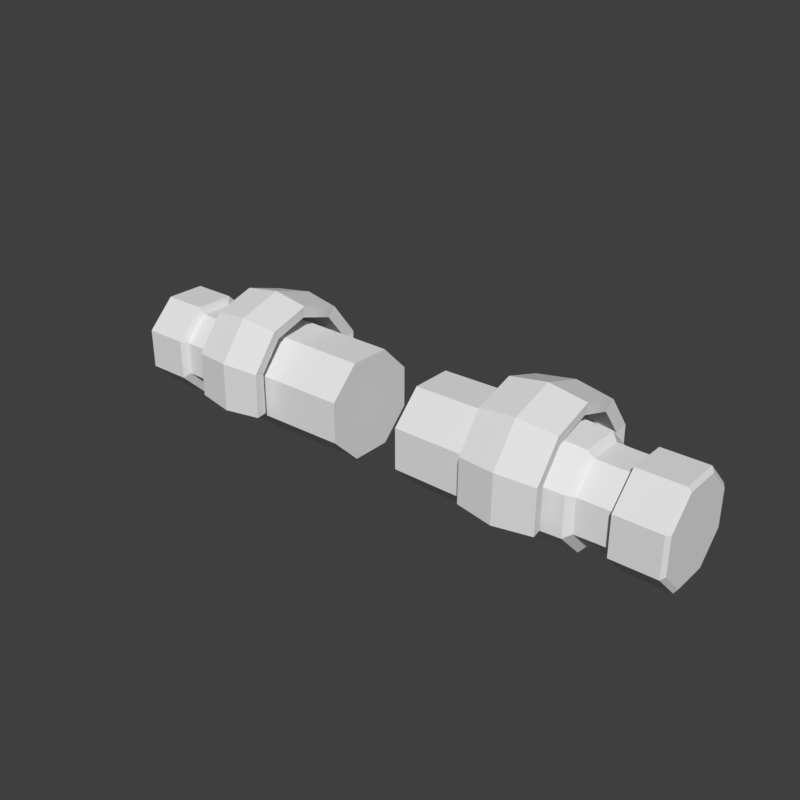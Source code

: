 # Source: arms-sleeves-dwarf.blend  (saved by Blender 5.2.45; exported with 4.5.12 LTS)
import bpy
from mathutils import Matrix  # noqa: F401  (used for matrix-valued properties, if any)

bpy.ops.wm.read_factory_settings(use_empty=True)
scene = bpy.context.scene
scene.name = 'Scene'

# ---- world
world_preview = bpy.data.worlds.new('Preview'); scene.world = world_preview
world_preview.use_nodes = True; world_preview.node_tree.nodes.clear()
_N = world_preview.node_tree.nodes; _L = world_preview.node_tree.links
n0 = _N.new('ShaderNodeBackground'); n0.name = 'Background'; n0.location = (-200, 100)
n0.inputs[0].default_value = (0.05, 0.05, 0.05, 1.0)
n1 = _N.new('ShaderNodeOutputWorld'); n1.name = 'World Output'; n1.location = (200, 100)
_L.new(n0.outputs[0], n1.inputs[0])
n1.is_active_output = True
world_preview.color = (0.807, 0.807, 0.807)

# ---- meshes
me_part_arms = bpy.data.meshes.new('part_arms')
me_part_arms.from_pydata([(0.06, 0.08315, 0.5515), (0.06, 0.03444, 0.6002), (0.06, -0.03444, 0.6002), (0.06, -0.08315, 0.5515), (0.06, -0.08315, 0.4827), (0.06, -0.03444, 0.434), (0.06, 0.03444, 0.434), (0.06, 0.08315, 0.4827), (0.27, 0.085, 0.5523), (0.27, 0.03521, 0.6021), (0.27, -0.03521, 0.6021), (0.27, -0.085, 0.5523), (0.27, -0.085, 0.4819), (0.27, -0.03521, 0.4321), (0.27, 0.03521, 0.4321), (0.27, 0.085, 0.4819), (0.3458, 0.0813, 0.5508), (0.3458, 0.03368, 0.5984), (0.3458, -0.03368, 0.5984), (0.3458, -0.0813, 0.5508), (0.3458, -0.0813, 0.4834), (0.3458, -0.03368, 0.4358), (0.3458, 0.03368, 0.4358), (0.3458, 0.0813, 0.4834), (0.3558, 0.06929, 0.5458), (0.3558, 0.0287, 0.5864), (0.3558, -0.0287, 0.5864), (0.3558, -0.06929, 0.5458), (0.3558, -0.06929, 0.4884), (0.3558, -0.0287, 0.4478), (0.3558, 0.0287, 0.4478), (0.3558, 0.06929, 0.4884), (0.3908, 0.06837, 0.5454), (0.3908, 0.02832, 0.5855), (0.3908, -0.02832, 0.5855), (0.3908, -0.06837, 0.5454), (0.3908, -0.06837, 0.4888), (0.3908, -0.02832, 0.4487), (0.3908, 0.02832, 0.4487), (0.3908, 0.06837, 0.4888), (0.41, 0.06837, 0.5454), (0.41, 0.02832, 0.5855), (0.41, -0.02832, 0.5855), (0.41, -0.06837, 0.5454), (0.41, -0.06837, 0.4888), (0.41, -0.02832, 0.4487), (0.41, 0.02832, 0.4487), (0.41, 0.06837, 0.4888), (0.415, 0.0813, 0.5508), (0.415, 0.03368, 0.5984), (0.415, -0.03368, 0.5984), (0.415, -0.0813, 0.5508), (0.415, -0.0813, 0.4834), (0.415, -0.03368, 0.4358), (0.415, 0.03368, 0.4358), (0.415, 0.0813, 0.4834), (0.49, 0.0813, 0.5508), (0.49, 0.03368, 0.5984), (0.49, -0.03368, 0.5984), (0.49, -0.0813, 0.5508), (0.49, -0.0813, 0.4834), (0.49, -0.03368, 0.4358), (0.49, 0.03368, 0.4358), (0.49, 0.0813, 0.4834), (0.495, 0.07391, 0.5477), (0.495, 0.03061, 0.591), (0.495, -0.03061, 0.591), (0.495, -0.07391, 0.5477), (0.495, -0.07391, 0.4865), (0.495, -0.03061, 0.4432), (0.495, 0.03061, 0.4432), (0.495, 0.07391, 0.4865), (0.2, -0.09397, 0.4929), (0.2, -0.09397, 0.5613), (0.2, -0.05736, 0.609), (0.2, 0.0, 0.6271), (0.2, 0.05736, 0.609), (0.2, 0.09397, 0.5613), (0.2, 0.09397, 0.4929), (0.26, -0.1034, 0.4895), (0.26, -0.1034, 0.5647), (0.26, -0.06309, 0.6172), (0.26, 0.0, 0.6371), (0.26, 0.06309, 0.6172), (0.26, 0.1034, 0.5647), (0.26, 0.1034, 0.4895), (0.32, -0.09397, 0.4929), (0.32, -0.09397, 0.5613), (0.32, -0.05736, 0.609), (0.32, 0.0, 0.6271), (0.32, 0.05736, 0.609), (0.32, 0.09397, 0.5613), (0.32, 0.09397, 0.4929), (0.1969, -0.1137, 0.4929), (0.1967, -0.1128, 0.5672), (0.1967, -0.06867, 0.6252), (0.1967, 0.0, 0.6468), (0.1967, 0.06867, 0.6252), (0.1967, 0.1128, 0.5672), (0.1969, 0.1137, 0.4929), (0.26, -0.1234, 0.4895), (0.26, -0.1224, 0.5707), (0.26, -0.07456, 0.6336), (0.26, 0.0, 0.6571), (0.26, 0.07456, 0.6336), (0.26, 0.1224, 0.5707), (0.26, 0.1234, 0.4895), (0.3231, -0.1137, 0.4929), (0.3233, -0.1128, 0.5672), (0.3233, -0.06867, 0.6252), (0.3233, 0.0, 0.6468), (0.3233, 0.06867, 0.6252), (0.3233, 0.1128, 0.5672), (0.3231, 0.1137, 0.4929), (0.2791, -0.04882, 0.6233), (0.26, -0.03898, 0.6283), (0.2409, -0.04882, 0.6233), (0.2409, -0.0685, 0.6135), (0.26, -0.07834, 0.6086), (0.2791, -0.0685, 0.6135), (0.2737, -0.05694, 0.6327), (0.26, -0.04986, 0.6362), (0.2463, -0.05694, 0.6327), (0.2463, -0.07111, 0.6256), (0.26, -0.07819, 0.6221), (0.2737, -0.07111, 0.6256), (0.26, -0.06671, 0.6345), (-0.06, 0.08315, 0.5515), (-0.06, 0.03444, 0.6002), (-0.27, 0.03521, 0.6021), (-0.27, 0.085, 0.5523), (-0.06, -0.03444, 0.6002), (-0.27, -0.03521, 0.6021), (-0.06, -0.08315, 0.5515), (-0.27, -0.085, 0.5523), (-0.06, -0.08315, 0.4827), (-0.27, -0.085, 0.4819), (-0.06, -0.03444, 0.434), (-0.27, -0.03521, 0.4321), (-0.06, 0.03444, 0.434), (-0.27, 0.03521, 0.4321), (-0.06, 0.08315, 0.4827), (-0.27, 0.085, 0.4819), (-0.3458, 0.03368, 0.5984), (-0.3458, 0.0813, 0.5508), (-0.3458, -0.03368, 0.5984), (-0.3458, -0.0813, 0.5508), (-0.3458, -0.0813, 0.4834), (-0.3458, -0.03368, 0.4358), (-0.3458, 0.03368, 0.4358), (-0.3458, 0.0813, 0.4834), (-0.3558, 0.0287, 0.5864), (-0.3558, 0.06929, 0.5458), (-0.3558, -0.0287, 0.5864), (-0.3558, -0.06929, 0.5458), (-0.3558, -0.06929, 0.4884), (-0.3558, -0.0287, 0.4478), (-0.3558, 0.0287, 0.4478), (-0.3558, 0.06929, 0.4884), (-0.3908, 0.02832, 0.5855), (-0.3908, 0.06837, 0.5454), (-0.3908, -0.02832, 0.5855), (-0.3908, -0.06837, 0.5454), (-0.3908, -0.06837, 0.4888), (-0.3908, -0.02832, 0.4487), (-0.3908, 0.02832, 0.4487), (-0.3908, 0.06837, 0.4888), (-0.41, 0.02832, 0.5855), (-0.41, 0.06837, 0.5454), (-0.41, -0.02832, 0.5855), (-0.41, -0.06837, 0.5454), (-0.41, -0.06837, 0.4888), (-0.41, -0.02832, 0.4487), (-0.41, 0.02832, 0.4487), (-0.41, 0.06837, 0.4888), (-0.415, 0.03368, 0.5984), (-0.415, 0.0813, 0.5508), (-0.415, -0.03368, 0.5984), (-0.415, -0.0813, 0.5508), (-0.415, -0.0813, 0.4834), (-0.415, -0.03368, 0.4358), (-0.415, 0.03368, 0.4358), (-0.415, 0.0813, 0.4834), (-0.49, 0.03368, 0.5984), (-0.49, 0.0813, 0.5508), (-0.49, -0.03368, 0.5984), (-0.49, -0.0813, 0.5508), (-0.49, -0.0813, 0.4834), (-0.49, -0.03368, 0.4358), (-0.49, 0.03368, 0.4358), (-0.49, 0.0813, 0.4834), (-0.495, 0.03061, 0.591), (-0.495, 0.07391, 0.5477), (-0.495, -0.03061, 0.591), (-0.495, -0.07391, 0.5477), (-0.495, -0.07391, 0.4865), (-0.495, -0.03061, 0.4432), (-0.495, 0.03061, 0.4432), (-0.495, 0.07391, 0.4865), (-0.2, -0.09397, 0.4929), (-0.2, -0.09397, 0.5613), (-0.26, -0.1034, 0.5647), (-0.26, -0.1034, 0.4895), (-0.1969, -0.1137, 0.4929), (-0.26, -0.1234, 0.4895), (-0.26, -0.1224, 0.5707), (-0.1967, -0.1128, 0.5672), (-0.2, -0.05736, 0.609), (-0.26, -0.06309, 0.6172), (-0.26, -0.07456, 0.6336), (-0.1967, -0.06867, 0.6252), (-0.2, 0.0, 0.6271), (-0.26, 0.0, 0.6371), (-0.26, 0.0, 0.6571), (-0.1967, 0.0, 0.6468), (-0.2, 0.05736, 0.609), (-0.26, 0.06309, 0.6172), (-0.26, 0.07456, 0.6336), (-0.1967, 0.06867, 0.6252), (-0.2, 0.09397, 0.5613), (-0.26, 0.1034, 0.5647), (-0.26, 0.1224, 0.5707), (-0.1967, 0.1128, 0.5672), (-0.2, 0.09397, 0.4929), (-0.26, 0.1034, 0.4895), (-0.26, 0.1234, 0.4895), (-0.1969, 0.1137, 0.4929), (-0.32, -0.09397, 0.5613), (-0.32, -0.09397, 0.4929), (-0.3231, -0.1137, 0.4929), (-0.3233, -0.1128, 0.5672), (-0.32, -0.05736, 0.609), (-0.3233, -0.06867, 0.6252), (-0.32, 0.0, 0.6271), (-0.3233, 0.0, 0.6468), (-0.32, 0.05736, 0.609), (-0.3233, 0.06867, 0.6252), (-0.32, 0.09397, 0.5613), (-0.3233, 0.1128, 0.5672), (-0.32, 0.09397, 0.4929), (-0.3231, 0.1137, 0.4929), (-0.2791, -0.04882, 0.6233), (-0.26, -0.03898, 0.6283), (-0.26, -0.04986, 0.6362), (-0.2737, -0.05694, 0.6327), (-0.2409, -0.04882, 0.6233), (-0.2463, -0.05694, 0.6327), (-0.2409, -0.0685, 0.6135), (-0.2463, -0.07111, 0.6256), (-0.26, -0.07834, 0.6086), (-0.26, -0.07819, 0.6221), (-0.2791, -0.0685, 0.6135), (-0.2737, -0.07111, 0.6256), (-0.26, -0.06671, 0.6345)], [], [(0, 1, 9, 8), (1, 2, 10, 9), (2, 3, 11, 10), (3, 4, 12, 11), (4, 5, 13, 12), (5, 6, 14, 13), (6, 7, 15, 14), (7, 0, 8, 15), (8, 9, 17, 16), (9, 10, 18, 17), (10, 11, 19, 18), (11, 12, 20, 19), (12, 13, 21, 20), (13, 14, 22, 21), (14, 15, 23, 22), (15, 8, 16, 23), (16, 17, 25, 24), (17, 18, 26, 25), (18, 19, 27, 26), (19, 20, 28, 27), (20, 21, 29, 28), (21, 22, 30, 29), (22, 23, 31, 30), (23, 16, 24, 31), (24, 25, 33, 32), (25, 26, 34, 33), (26, 27, 35, 34), (27, 28, 36, 35), (28, 29, 37, 36), (29, 30, 38, 37), (30, 31, 39, 38), (31, 24, 32, 39), (32, 33, 41, 40), (33, 34, 42, 41), (34, 35, 43, 42), (35, 36, 44, 43), (36, 37, 45, 44), (37, 38, 46, 45), (38, 39, 47, 46), (39, 32, 40, 47), (40, 41, 49, 48), (41, 42, 50, 49), (42, 43, 51, 50), (43, 44, 52, 51), (44, 45, 53, 52), (45, 46, 54, 53), (46, 47, 55, 54), (47, 40, 48, 55), (48, 49, 57, 56), (49, 50, 58, 57), (50, 51, 59, 58), (51, 52, 60, 59), (52, 53, 61, 60), (53, 54, 62, 61), (54, 55, 63, 62), (55, 48, 56, 63), (56, 57, 65, 64), (57, 58, 66, 65), (58, 59, 67, 66), (59, 60, 68, 67), (60, 61, 69, 68), (61, 62, 70, 69), (62, 63, 71, 70), (63, 56, 64, 71), (7, 6, 5, 4), (7, 4, 3, 2), (7, 2, 1, 0), (64, 65, 66, 67), (64, 67, 68, 69), (64, 69, 70, 71), (72, 73, 80, 79), (93, 100, 101, 94), (73, 74, 81, 80), (94, 101, 102, 95), (74, 75, 82, 81), (95, 102, 103, 96), (75, 76, 83, 82), (96, 103, 104, 97), (76, 77, 84, 83), (97, 104, 105, 98), (77, 78, 85, 84), (98, 105, 106, 99), (79, 80, 87, 86), (100, 107, 108, 101), (80, 81, 88, 87), (101, 108, 109, 102), (81, 82, 89, 88), (102, 109, 110, 103), (82, 83, 90, 89), (103, 110, 111, 104), (83, 84, 91, 90), (104, 111, 112, 105), (84, 85, 92, 91), (105, 112, 113, 106), (72, 93, 94, 73), (86, 87, 108, 107), (73, 94, 95, 74), (87, 88, 109, 108), (74, 95, 96, 75), (88, 89, 110, 109), (75, 96, 97, 76), (89, 90, 111, 110), (76, 97, 98, 77), (90, 91, 112, 111), (77, 98, 99, 78), (91, 92, 113, 112), (72, 79, 100, 93), (78, 99, 106, 85), (79, 86, 107, 100), (85, 106, 113, 92), (114, 115, 121, 120), (115, 116, 122, 121), (116, 117, 123, 122), (117, 118, 124, 123), (118, 119, 125, 124), (119, 114, 120, 125), (120, 121, 126), (121, 122, 126), (122, 123, 126), (123, 124, 126), (124, 125, 126), (125, 120, 126), (119, 118, 117, 116, 115, 114), (127, 130, 129, 128), (128, 129, 132, 131), (131, 132, 134, 133), (133, 134, 136, 135), (135, 136, 138, 137), (137, 138, 140, 139), (139, 140, 142, 141), (141, 142, 130, 127), (130, 144, 143, 129), (129, 143, 145, 132), (132, 145, 146, 134), (134, 146, 147, 136), (136, 147, 148, 138), (138, 148, 149, 140), (140, 149, 150, 142), (142, 150, 144, 130), (144, 152, 151, 143), (143, 151, 153, 145), (145, 153, 154, 146), (146, 154, 155, 147), (147, 155, 156, 148), (148, 156, 157, 149), (149, 157, 158, 150), (150, 158, 152, 144), (152, 160, 159, 151), (151, 159, 161, 153), (153, 161, 162, 154), (154, 162, 163, 155), (155, 163, 164, 156), (156, 164, 165, 157), (157, 165, 166, 158), (158, 166, 160, 152), (160, 168, 167, 159), (159, 167, 169, 161), (161, 169, 170, 162), (162, 170, 171, 163), (163, 171, 172, 164), (164, 172, 173, 165), (165, 173, 174, 166), (166, 174, 168, 160), (168, 176, 175, 167), (167, 175, 177, 169), (169, 177, 178, 170), (170, 178, 179, 171), (171, 179, 180, 172), (172, 180, 181, 173), (173, 181, 182, 174), (174, 182, 176, 168), (176, 184, 183, 175), (175, 183, 185, 177), (177, 185, 186, 178), (178, 186, 187, 179), (179, 187, 188, 180), (180, 188, 189, 181), (181, 189, 190, 182), (182, 190, 184, 176), (184, 192, 191, 183), (183, 191, 193, 185), (185, 193, 194, 186), (186, 194, 195, 187), (187, 195, 196, 188), (188, 196, 197, 189), (189, 197, 198, 190), (190, 198, 192, 184), (141, 135, 137, 139), (141, 131, 133, 135), (141, 127, 128, 131), (192, 194, 193, 191), (192, 196, 195, 194), (192, 198, 197, 196), (199, 202, 201, 200), (203, 206, 205, 204), (200, 201, 208, 207), (206, 210, 209, 205), (207, 208, 212, 211), (210, 214, 213, 209), (211, 212, 216, 215), (214, 218, 217, 213), (215, 216, 220, 219), (218, 222, 221, 217), (219, 220, 224, 223), (222, 226, 225, 221), (202, 228, 227, 201), (204, 205, 230, 229), (201, 227, 231, 208), (205, 209, 232, 230), (208, 231, 233, 212), (209, 213, 234, 232), (212, 233, 235, 216), (213, 217, 236, 234), (216, 235, 237, 220), (217, 221, 238, 236), (220, 237, 239, 224), (221, 225, 240, 238), (199, 200, 206, 203), (228, 229, 230, 227), (200, 207, 210, 206), (227, 230, 232, 231), (207, 211, 214, 210), (231, 232, 234, 233), (211, 215, 218, 214), (233, 234, 236, 235), (215, 219, 222, 218), (235, 236, 238, 237), (219, 223, 226, 222), (237, 238, 240, 239), (199, 203, 204, 202), (223, 224, 225, 226), (202, 204, 229, 228), (224, 239, 240, 225), (241, 244, 243, 242), (242, 243, 246, 245), (245, 246, 248, 247), (247, 248, 250, 249), (249, 250, 252, 251), (251, 252, 244, 241), (244, 253, 243), (243, 253, 246), (246, 253, 248), (248, 253, 250), (250, 253, 252), (252, 253, 244), (251, 241, 242, 245, 247, 249)])
me_part_arms.update()

# ---- objects
ob_part_arms = bpy.data.objects.new('part_arms', me_part_arms)

# ---- transforms, parenting, visibility, modifiers, constraints
ob_part_arms.location = (0.0, 0.0, 0.0)

# ---- collection membership
scene.collection.objects.link(ob_part_arms)

# ---- scene / render settings (as saved in the file)
scene.frame_start = 1; scene.frame_end = 250; scene.frame_set(1)
scene.render.engine = 'BLENDER_WORKBENCH'
scene.render.image_settings.color_mode = 'RGB'
scene.render.resolution_x = 384
scene.render.resolution_y = 384
scene.render.fps = 30
scene.render.bake_bias = 0.0
scene.render.bake_samples = 0
scene.render.compositor_device = 'GPU'
scene.eevee.use_volume_custom_range = False
scene.eevee.fast_gi_thickness_near = 0.1
scene.eevee.fast_gi_thickness_far = 0.0
scene.eevee.ray_tracing_options.screen_trace_thickness = 0.1
scene.view_settings.view_transform = 'Standard'
bpy.context.view_layer.update()

# ---- added for rendering (the .blend has no active camera and no usable light): camera, sun
cam_auto = bpy.data.cameras.new('AutoCamera')
cam_auto.lens = 50.0
cam_auto.sensor_width = 36.0
cam_auto.clip_end = 1000.0
ob_auto_camera = bpy.data.objects.new('AutoCamera', cam_auto)
scene.collection.objects.link(ob_auto_camera)
ob_auto_camera.location = (0.966672, -1.16001, 1.31794)
ob_auto_camera.rotation_euler = (1.09748, -7.21219e-08, 0.694738)
scene.camera = ob_auto_camera
light_auto_sun = bpy.data.lights.new('AutoSun', 'SUN')
light_auto_sun.energy = 3.0
light_auto_sun.angle = 0.0523599
ob_auto_sun = bpy.data.objects.new('AutoSun', light_auto_sun)
scene.collection.objects.link(ob_auto_sun)
ob_auto_sun.rotation_euler = (0.872665, 0.174533, 0.523599)
bpy.context.view_layer.update()
